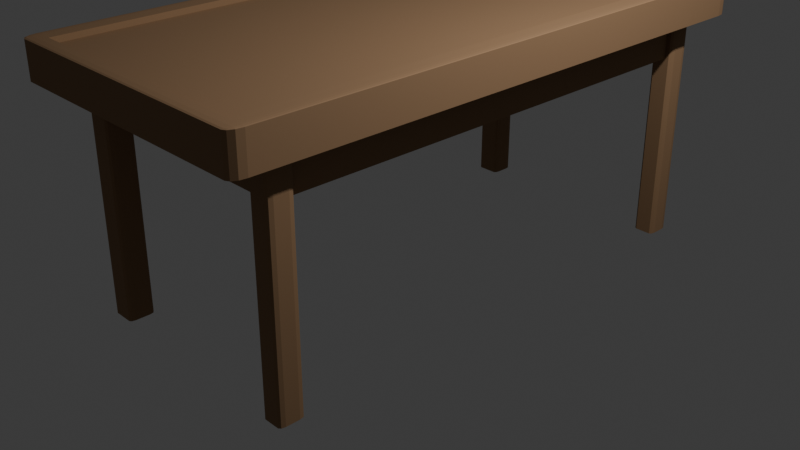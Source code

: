 # Source: Table.blend  (saved by Blender 4.4.30; exported with 4.5.12 LTS)
import bpy
from mathutils import Matrix  # noqa: F401  (used for matrix-valued properties, if any)

bpy.ops.wm.read_factory_settings(use_empty=True)
scene = bpy.context.scene
scene.name = 'Scene'

# ---- collections
col_collection = bpy.data.collections.new('Collection'); scene.collection.children.link(col_collection)

# ---- materials (node trees are filled in below, after node groups)
mat_material = bpy.data.materials.new('Material')
mat_material.alpha_threshold = 0.0
mat_material.roughness = 0.5
mat_material.line_color = (0.0, 0.0, 0.0, 1.0)

# ---- material node trees
mat_material.use_nodes = True; mat_material.node_tree.nodes.clear()
_N = mat_material.node_tree.nodes; _L = mat_material.node_tree.links
n0 = _N.new('ShaderNodeOutputMaterial'); n0.name = 'Material Output'; n0.location = (300, 300)
n1 = _N.new('ShaderNodeBsdfPrincipled'); n1.name = 'Principled BSDF'; n1.location = (10, 300)
n1.inputs[0].default_value = (0.2825, 0.1658, 0.08421, 1.0)
n1.inputs[2].default_value = 0.8314
n1.inputs[3].default_value = 1.45
_L.new(n1.outputs[0], n0.inputs[0])
n0.is_active_output = True

# ---- world
world_world = bpy.data.worlds.new('World'); scene.world = world_world
world_world.use_nodes = True; world_world.node_tree.nodes.clear()
_N = world_world.node_tree.nodes; _L = world_world.node_tree.links
n0 = _N.new('ShaderNodeOutputWorld'); n0.name = 'World Output'; n0.location = (300, 300)
n1 = _N.new('ShaderNodeBackground'); n1.name = 'Background'; n1.location = (10, 300)
n1.inputs[0].default_value = (0.05088, 0.05088, 0.05088, 1.0)
_L.new(n1.outputs[0], n0.inputs[0])
n0.is_active_output = True
world_world.color = (0.05088, 0.05088, 0.05088)
world_world.sun_shadow_jitter_overblur = 0.0

# ---- cameras
cam_camera = bpy.data.cameras.new('Camera')
cam_camera.clip_end = 100.0
cam_camera.ortho_scale = 7.314

# ---- lights
light_light = bpy.data.lights.new('Light', 'POINT')
light_light.energy = 1000.0
light_light.shadow_soft_size = 0.1

# ---- meshes
me_cube = bpy.data.meshes.new('Cube')
me_cube.from_pydata([(0.95, 1.074, 0.95), (0.95, 1.024, 1.0), (1.0, 1.024, 0.95), (0.95, 1.067, 0.975), (0.975, 1.067, 0.95), (0.9739, 1.061, 0.9739), (0.975, 1.024, 0.9933), (0.95, 1.049, 0.9933), (0.9739, 1.048, 0.9868), (0.9933, 1.049, 0.95), (0.9933, 1.024, 0.975), (0.9868, 1.048, 0.9739), (0.95, 1.024, -1.0), (0.95, 1.074, -0.95), (1.0, 1.024, -0.95), (0.95, 1.049, -0.9933), (0.975, 1.024, -0.9933), (0.9739, 1.048, -0.9868), (0.975, 1.067, -0.95), (0.95, 1.067, -0.975), (0.9739, 1.061, -0.9739), (0.9933, 1.024, -0.975), (0.9933, 1.049, -0.95), (0.9868, 1.048, -0.9739), (1.0, -0.95, 0.95), (0.95, -0.95, 1.0), (0.95, -1.0, 0.95), (0.9933, -0.95, 0.975), (0.9933, -0.975, 0.95), (0.9868, -0.9739, 0.9739), (0.95, -0.975, 0.9933), (0.975, -0.95, 0.9933), (0.9739, -0.9739, 0.9868), (0.975, -0.9933, 0.95), (0.95, -0.9933, 0.975), (0.9739, -0.9868, 0.9739), (1.0, -0.95, -0.95), (0.95, -1.0, -0.95), (0.95, -0.95, -1.0), (0.9933, -0.975, -0.95), (0.9933, -0.95, -0.975), (0.9868, -0.9739, -0.9739), (0.95, -0.9933, -0.975), (0.975, -0.9933, -0.95), (0.9739, -0.9868, -0.9739), (0.975, -0.95, -0.9933), (0.95, -0.975, -0.9933), (0.9739, -0.9739, -0.9868), (-0.95, 1.074, 0.95), (-1.0, 1.024, 0.95), (-0.95, 1.024, 1.0), (-0.975, 1.067, 0.95), (-0.95, 1.067, 0.975), (-0.9739, 1.061, 0.9739), (-0.9933, 1.024, 0.975), (-0.9933, 1.049, 0.95), (-0.9868, 1.048, 0.9739), (-0.95, 1.049, 0.9933), (-0.975, 1.024, 0.9933), (-0.9739, 1.048, 0.9868), (-1.0, 1.024, -0.95), (-0.95, 1.074, -0.95), (-0.95, 1.024, -1.0), (-0.9933, 1.049, -0.95), (-0.9933, 1.024, -0.975), (-0.9868, 1.048, -0.9739), (-0.95, 1.067, -0.975), (-0.975, 1.067, -0.95), (-0.9739, 1.061, -0.9739), (-0.975, 1.024, -0.9933), (-0.95, 1.049, -0.9933), (-0.9739, 1.048, -0.9868), (-1.0, -0.95, 0.95), (-0.95, -1.0, 0.95), (-0.95, -0.95, 1.0), (-0.9933, -0.975, 0.95), (-0.9933, -0.95, 0.975), (-0.9868, -0.9739, 0.9739), (-0.95, -0.9933, 0.975), (-0.975, -0.9933, 0.95), (-0.9739, -0.9868, 0.9739), (-0.975, -0.95, 0.9933), (-0.95, -0.975, 0.9933), (-0.9739, -0.9739, 0.9868), (-0.95, -0.95, -1.0), (-0.95, -1.0, -0.95), (-1.0, -0.95, -0.95), (-0.95, -0.975, -0.9933), (-0.975, -0.95, -0.9933), (-0.9739, -0.9739, -0.9868), (-0.975, -0.9933, -0.95), (-0.95, -0.9933, -0.975), (-0.9739, -0.9868, -0.9739), (-0.9933, -0.95, -0.975), (-0.9933, -0.975, -0.95), (-0.9868, -0.9739, -0.9739), (-0.95, -0.855, -1.0), (-0.975, -0.855, -0.9933), (-0.9933, -0.855, -0.975), (-1.0, -0.855, -0.95), (0.95, -0.855, 1.0), (0.975, -0.855, 0.9933), (0.9933, -0.855, 0.975), (1.0, -0.855, 0.95), (-0.95, -0.855, 1.0), (-0.975, -0.855, 0.9933), (-0.9933, -0.855, 0.975), (-1.0, -0.855, 0.95), (0.95, -0.855, -1.0), (0.975, -0.855, -0.9933), (0.9933, -0.855, -0.975), (1.0, -0.855, -0.95), (-0.975, -0.7648, -0.9933), (-0.9933, -0.7648, -0.975), (-1.0, -0.7648, -0.95), (0.975, -0.7648, 0.9933), (0.9933, -0.7648, 0.975), (1.0, -0.7648, 0.95), (-0.95, -0.7648, 1.0), (0.95, -0.7648, -1.0), (-0.95, -0.7648, -1.0), (0.95, -0.7648, 1.0), (-0.975, -0.7648, 0.9933), (-0.9933, -0.7648, 0.975), (-1.0, -0.7648, 0.95), (0.975, -0.7648, -0.9933), (0.9933, -0.7648, -0.975), (1.0, -0.7648, -0.95), (-0.975, 0.8643, -0.9933), (-0.9933, 0.8643, -0.975), (-1.0, 0.8643, -0.95), (0.975, 0.8643, 0.9933), (0.9933, 0.8643, 0.975), (1.0, 0.8643, 0.95), (-0.95, 0.8643, 1.0), (0.95, 0.8643, -1.0), (-0.95, 0.8643, -1.0), (0.95, 0.8643, 1.0), (-0.975, 0.8643, 0.9933), (-0.9933, 0.8643, 0.975), (-1.0, 0.8643, 0.95), (0.975, 0.8643, -0.9933), (0.9933, 0.8643, -0.975), (1.0, 0.8643, -0.95), (-0.95, 0.7828, -1.0), (0.95, 0.7828, 1.0), (-0.975, 0.7828, 0.9933), (-0.9933, 0.7828, 0.975), (-1.0, 0.7828, 0.95), (0.975, 0.7828, -0.9933), (0.9933, 0.7828, -0.975), (1.0, 0.7828, -0.95), (-0.975, 0.7828, -0.9933), (-0.9933, 0.7828, -0.975), (-1.0, 0.7828, -0.95), (0.975, 0.7828, 0.9933), (0.9933, 0.7828, 0.975), (1.0, 0.7828, 0.95), (-0.95, 0.7828, 1.0), (0.95, 0.7828, -1.0), (-0.855, 1.049, -0.9933), (-0.855, 1.067, -0.975), (-0.855, 1.074, -0.95), (-0.855, -0.95, 1.0), (-0.855, -0.975, 0.9933), (-0.855, -0.9933, 0.975), (-0.855, -1.0, 0.95), (-0.855, -0.95, -1.0), (-0.855, -0.975, -0.9933), (-0.855, -0.9933, -0.975), (-0.855, -1.0, -0.95), (-0.855, 1.024, 1.0), (-0.855, 1.049, 0.9933), (-0.855, 1.067, 0.975), (-0.855, 1.074, 0.95), (-0.855, -0.855, 1.0), (-0.855, -0.7648, 1.0), (-0.855, 0.8643, 1.0), (-0.855, 0.7828, 1.0), (-0.855, 0.7828, -1.0), (-0.6745, 1.049, -0.9933), (-0.6745, 1.067, -0.975), (-0.6745, 1.074, -0.95), (-0.6745, -0.975, 0.9933), (-0.6745, -0.9933, 0.975), (-0.6745, -1.0, 0.95), (-0.6745, -0.95, -1.0), (-0.6745, 1.024, 1.0), (-0.6745, -0.95, 1.0), (-0.6745, -0.975, -0.9933), (-0.6745, -0.9933, -0.975), (-0.6745, -1.0, -0.95), (-0.6745, 1.049, 0.9933), (-0.6745, 1.067, 0.975), (-0.6745, 1.074, 0.95), (-0.6745, 0.7828, -1.0), (0.8688, 1.049, -0.9933), (0.8688, 1.067, -0.975), (0.8688, 1.074, -0.95), (0.8688, -0.975, 0.9933), (0.8688, -0.9933, 0.975), (0.8688, -1.0, 0.95), (0.8688, -0.95, -1.0), (0.8688, 1.024, 1.0), (0.8688, -0.855, 1.0), (0.8688, -0.7648, 1.0), (0.8688, 0.8643, 1.0), (0.8688, 0.7828, 1.0), (0.8688, -0.95, 1.0), (0.8688, -0.975, -0.9933), (0.8688, -0.9933, -0.975), (0.8688, -1.0, -0.95), (0.8688, 1.049, 0.9933), (0.8688, 1.067, 0.975), (0.8688, 1.074, 0.95), (0.8688, 0.7828, -1.0), (0.7144, -0.95, 1.0), (0.7144, -0.975, -0.9933), (0.7144, -0.9933, -0.975), (0.7144, -1.0, -0.95), (0.7144, 1.049, 0.9933), (0.7144, 1.067, 0.975), (0.7144, 1.074, 0.95), (0.7144, 0.7828, -1.0), (0.7144, 1.049, -0.9933), (0.7144, 1.067, -0.975), (0.7144, 1.074, -0.95), (0.7144, -0.975, 0.9933), (0.7144, -0.9933, 0.975), (0.7144, -1.0, 0.95), (0.7144, -0.95, -1.0), (0.7144, 1.024, 1.0), (-0.835, 0.95, -1.0), (-0.855, 0.93, -1.0), (-0.875, 1.024, -1.0), (-0.855, 1.043, -0.9948), (-0.8491, 0.9441, -1.0), (-0.855, -0.835, -1.0), (-0.835, -0.855, -1.0), (-0.855, -0.875, -1.0), (-0.875, -0.855, -1.0), (-0.8491, -0.8491, -1.0), (-0.835, -0.7648, -1.0), (-0.855, -0.7848, -1.0), (-0.875, -0.7648, -1.0), (-0.855, -0.7448, -1.0), (-0.8491, -0.7706, -1.0), (-0.855, 0.8843, -1.0), (-0.835, 0.8643, -1.0), (-0.855, 0.8443, -1.0), (-0.875, 0.8643, -1.0), (-0.8491, 0.8701, -1.0), (0.8688, 0.93, -1.0), (0.8488, 0.95, -1.0), (0.8688, 1.043, -0.9948), (0.8888, 1.024, -1.0), (0.8629, 0.9441, -1.0), (0.8488, -0.855, -1.0), (0.8688, -0.835, -1.0), (0.8888, -0.855, -1.0), (0.8688, -0.875, -1.0), (0.8629, -0.8491, -1.0), (0.8688, -0.7848, -1.0), (0.8488, -0.7648, -1.0), (0.8688, -0.7448, -1.0), (0.8888, -0.7648, -1.0), (0.8629, -0.7706, -1.0), (0.8488, 0.8643, -1.0), (0.8688, 0.8843, -1.0), (0.8888, 0.8643, -1.0), (0.8688, 0.8443, -1.0), (0.8629, 0.8701, -1.0), (-0.855, 0.93, -13.0), (-0.835, 0.95, -13.0), (-0.8491, 0.9441, -13.0), (-0.835, -0.855, -13.0), (-0.855, -0.835, -13.0), (-0.8491, -0.8491, -13.0), (-0.855, -0.7848, -13.0), (-0.835, -0.7648, -13.0), (-0.8491, -0.7706, -13.0), (-0.835, 0.8643, -13.0), (-0.855, 0.8843, -13.0), (-0.8491, 0.8701, -13.0), (0.8488, 0.95, -13.0), (0.8688, 0.93, -13.0), (0.8629, 0.9441, -13.0), (0.8688, 0.8843, -13.0), (0.8488, 0.8643, -13.0), (0.8629, 0.8701, -13.0), (0.8488, -0.7648, -13.0), (0.8688, -0.7848, -13.0), (0.8629, -0.7706, -13.0), (0.8688, -0.835, -13.0), (0.8488, -0.855, -13.0), (0.8629, -0.8491, -13.0), (-0.6745, 0.93, -1.0), (-0.6945, 0.95, -1.0), (-0.6745, 1.043, -0.9948), (-0.6545, 1.024, -1.0), (-0.6804, 0.9441, -1.0), (-0.6945, -0.855, -1.0), (-0.6745, -0.835, -1.0), (-0.6545, -0.855, -1.0), (-0.6745, -0.875, -1.0), (-0.6804, -0.8491, -1.0), (-0.6745, -0.7848, -1.0), (-0.6945, -0.7648, -1.0), (-0.6745, -0.7448, -1.0), (-0.6545, -0.7648, -1.0), (-0.6804, -0.7706, -1.0), (-0.6945, 0.8643, -1.0), (-0.6745, 0.8843, -1.0), (-0.6545, 0.8643, -1.0), (-0.6745, 0.8443, -1.0), (-0.6804, 0.8701, -1.0), (0.7344, 0.95, -1.0), (0.7144, 0.93, -1.0), (0.6944, 1.024, -1.0), (0.7144, 1.043, -0.9948), (0.7203, 0.9441, -1.0), (0.7144, -0.835, -1.0), (0.7344, -0.855, -1.0), (0.7144, -0.875, -1.0), (0.6944, -0.855, -1.0), (0.7203, -0.8491, -1.0), (0.7344, -0.7648, -1.0), (0.7144, -0.7848, -1.0), (0.6944, -0.7648, -1.0), (0.7144, -0.7448, -1.0), (0.7203, -0.7706, -1.0), (0.7144, 0.8843, -1.0), (0.7344, 0.8643, -1.0), (0.7144, 0.8443, -1.0), (0.6944, 0.8643, -1.0), (0.7203, 0.8701, -1.0), (-0.6945, 0.95, -13.0), (-0.6745, 0.93, -13.0), (-0.6804, 0.9441, -13.0), (-0.6745, -0.835, -13.0), (-0.6945, -0.855, -13.0), (-0.6804, -0.8491, -13.0), (-0.6945, -0.7648, -13.0), (-0.6745, -0.7848, -13.0), (-0.6804, -0.7706, -13.0), (-0.6745, 0.8843, -13.0), (-0.6945, 0.8643, -13.0), (-0.6804, 0.8701, -13.0), (0.7144, 0.93, -13.0), (0.7344, 0.95, -13.0), (0.7203, 0.9441, -13.0), (0.7344, -0.855, -13.0), (0.7144, -0.835, -13.0), (0.7203, -0.8491, -13.0), (0.7144, -0.7848, -13.0), (0.7344, -0.7648, -13.0), (0.7203, -0.7706, -13.0), (0.7344, 0.8643, -13.0), (0.7144, 0.8843, -13.0), (0.7203, 0.8701, -13.0), (-0.6745, -0.95, 0.6943), (-0.855, -0.95, 0.6943), (-0.855, 0.8643, 0.6943), (-0.855, 0.7828, 0.6943), (-0.855, 1.024, 0.6943), (-0.855, -0.7648, 0.6943), (-0.855, -0.855, 0.6943), (-0.6745, 1.024, 0.6943), (-0.6745, -0.855, 0.6943), (-0.6745, -0.7648, 0.6943), (-0.6745, 0.8643, 0.6943), (-0.6745, 0.7828, 0.6943), (0.7144, -0.95, 0.6943), (0.7144, 1.024, 0.6943), (0.8688, 1.024, 0.6943), (0.7144, -0.855, 0.6943), (0.8688, -0.855, 0.6943), (0.7144, -0.7648, 0.6943), (0.8688, -0.7648, 0.6943), (0.7144, 0.8643, 0.6943), (0.8688, 0.8643, 0.6943), (0.7144, 0.7828, 0.6943), (0.8688, 0.7828, 0.6943), (0.8688, -0.95, 0.6943), (0.8488, 0.8643, -3.0), (0.7344, 0.8643, -3.0), (-0.835, 0.8643, -3.0), (-0.6945, 0.8643, -3.0), (-0.6745, 0.8843, -3.0), (-0.6745, 0.93, -3.0), (-0.835, -0.7648, -3.0), (-0.6745, -0.835, -3.0), (-0.6745, -0.7848, -3.0), (-0.6945, -0.7648, -3.0), (0.8488, -0.7648, -3.0), (0.7344, -0.7648, -3.0), (0.763, -0.7648, -1.0), (0.763, -0.7648, -3.0), (0.8202, -0.7648, -1.0), (0.8202, -0.7648, -3.0), (0.8202, 0.9019, -1.0), (0.763, 0.9019, -1.0), (0.8202, 0.9019, -3.0), (0.763, 0.9019, -3.0), (-0.7999, 0.9019, -3.0), (-0.7296, 0.9019, -3.0), (-0.7296, -0.7648, -1.0), (-0.7296, 0.9019, -1.0), (-0.7296, -0.7648, -3.0), (-0.7999, 0.9019, -1.0), (-0.7999, -0.7648, -3.0), (-0.7999, -0.7648, -1.0), (0.7705, -0.7973, -3.0), (0.7705, -0.8224, -3.0), (-0.6745, -0.7973, -1.0), (0.7705, -0.7973, -1.0), (-0.6745, -0.7973, -3.0), (-0.6745, -0.8224, -1.0), (0.7705, -0.8224, -1.0), (-0.6745, -0.8224, -3.0), (0.7528, 0.9186, -3.0), (0.7528, 0.8957, -3.0), (-0.6745, 0.9186, -1.0), (0.7528, 0.9186, -1.0), (-0.6745, 0.9186, -3.0), (-0.6745, 0.8957, -1.0), (0.7528, 0.8957, -1.0), (-0.6745, 0.8957, -3.0)], [], [(215, 159, 119, 265, 264), (130, 140, 49, 60), (170, 166, 73, 85), (175, 104, 74, 163), (111, 103, 24, 36), (0, 3, 5, 4), (3, 7, 8, 5), (1, 6, 8, 7), (6, 10, 11, 8), (2, 9, 11, 10), (9, 4, 5, 11), (5, 8, 11), (12, 15, 17, 16), (15, 19, 20, 17), (13, 18, 20, 19), (18, 22, 23, 20), (14, 21, 23, 22), (21, 16, 17, 23), (17, 20, 23), (24, 27, 29, 28), (27, 31, 32, 29), (25, 30, 32, 31), (30, 34, 35, 32), (26, 33, 35, 34), (33, 28, 29, 35), (29, 32, 35), (36, 39, 41, 40), (39, 43, 44, 41), (37, 42, 44, 43), (42, 46, 47, 44), (38, 45, 47, 46), (45, 40, 41, 47), (41, 44, 47), (48, 51, 53, 52), (51, 55, 56, 53), (49, 54, 56, 55), (54, 58, 59, 56), (50, 57, 59, 58), (57, 52, 53, 59), (53, 56, 59), (60, 63, 65, 64), (63, 67, 68, 65), (61, 66, 68, 67), (66, 70, 71, 68), (62, 69, 71, 70), (69, 64, 65, 71), (65, 68, 71), (72, 75, 77, 76), (75, 79, 80, 77), (73, 78, 80, 79), (78, 82, 83, 80), (74, 81, 83, 82), (81, 76, 77, 83), (77, 80, 83), (84, 87, 89, 88), (87, 91, 92, 89), (85, 90, 92, 91), (90, 94, 95, 92), (86, 93, 95, 94), (93, 88, 89, 95), (89, 92, 95), (96, 84, 88, 97), (97, 88, 93, 98), (98, 93, 86, 99), (298, 297, 232, 235, 160, 180), (160, 70, 66, 161), (161, 66, 61, 162), (2, 14, 22, 9), (9, 22, 18, 4), (4, 18, 13, 0), (85, 73, 79, 90), (90, 79, 75, 94), (94, 75, 72, 86), (26, 37, 43, 33), (33, 43, 39, 28), (28, 39, 36, 24), (48, 61, 67, 51), (51, 67, 63, 55), (55, 63, 60, 49), (163, 74, 82, 164), (164, 82, 78, 165), (165, 78, 73, 166), (100, 25, 31, 101), (101, 31, 27, 102), (102, 27, 24, 103), (202, 38, 46, 209), (209, 46, 42, 210), (210, 42, 37, 211), (134, 50, 58, 138), (138, 58, 54, 139), (139, 54, 49, 140), (203, 1, 7, 212), (212, 7, 3, 213), (213, 3, 0, 214), (135, 12, 16, 141), (141, 16, 21, 142), (142, 21, 14, 143), (198, 214, 0, 13), (40, 110, 111, 36), (45, 109, 110, 40), (38, 108, 109, 45), (76, 106, 107, 72), (81, 105, 106, 76), (74, 104, 105, 81), (116, 102, 103, 117), (115, 101, 102, 116), (121, 100, 101, 115), (113, 98, 99, 114), (112, 97, 98, 113), (120, 96, 97, 112), (127, 117, 103, 111), (176, 118, 104, 175), (86, 72, 107, 99), (178, 158, 118, 176), (151, 157, 117, 127), (144, 120, 112, 152), (152, 112, 113, 153), (153, 113, 114, 154), (145, 121, 115, 155), (155, 115, 116, 156), (156, 116, 117, 157), (110, 126, 127, 111), (109, 125, 126, 110), (108, 119, 125, 109), (106, 123, 124, 107), (105, 122, 123, 106), (104, 118, 122, 105), (99, 107, 124, 114), (10, 132, 133, 2), (6, 131, 132, 10), (1, 137, 131, 6), (64, 129, 130, 60), (69, 128, 129, 64), (62, 136, 128, 69), (14, 2, 133, 143), (171, 50, 134, 177), (262, 265, 119, 108, 259, 258), (150, 142, 143, 151), (149, 141, 142, 150), (159, 135, 141, 149), (147, 139, 140, 148), (146, 138, 139, 147), (158, 134, 138, 146), (154, 148, 140, 130), (114, 124, 148, 154), (118, 158, 146, 122), (122, 146, 147, 123), (123, 147, 148, 124), (119, 159, 149, 125), (125, 149, 150, 126), (126, 150, 151, 127), (132, 156, 157, 133), (131, 155, 156, 132), (137, 145, 155, 131), (129, 153, 154, 130), (128, 152, 153, 129), (136, 144, 152, 128), (143, 133, 157, 151), (177, 134, 158, 178), (384, 385, 357, 288), (338, 300, 296, 389, 337), (207, 206, 380, 382), (306, 309, 328, 327, 321, 324, 303, 302, 417, 414), (178, 176, 365, 363), (175, 163, 361, 366), (179, 195, 308, 307, 406, 411, 242, 245), (418, 413, 412, 415), (171, 177, 362, 364), (61, 48, 174, 162), (52, 173, 174, 48), (57, 172, 173, 52), (50, 171, 172, 57), (91, 169, 170, 85), (87, 168, 169, 91), (84, 167, 168, 87), (184, 165, 166, 185), (183, 164, 165, 184), (188, 163, 164, 183), (181, 161, 162, 182), (180, 160, 161, 181), (341, 305, 301, 340), (188, 216, 372, 360), (191, 185, 166, 170), (304, 303, 324, 323, 230, 186), (219, 229, 185, 191), (177, 178, 363, 362), (423, 426, 421, 420), (224, 180, 181, 225), (225, 181, 182, 226), (216, 188, 183, 227), (227, 183, 184, 228), (228, 184, 185, 229), (231, 187, 367, 373), (163, 188, 360, 361), (216, 208, 383, 372), (204, 205, 378, 376), (12, 255, 254, 196, 15), (252, 255, 12, 135, 269, 268), (136, 250, 249, 179, 144), (314, 313, 334, 333, 223, 195), (162, 174, 194, 182), (173, 193, 194, 174), (172, 192, 193, 173), (171, 187, 192, 172), (169, 190, 191, 170), (168, 189, 190, 169), (167, 186, 189, 168), (137, 206, 207, 145), (1, 203, 206, 137), (145, 207, 205, 121), (121, 205, 204, 100), (34, 200, 201, 26), (30, 199, 200, 34), (25, 208, 199, 30), (19, 197, 198, 13), (15, 196, 197, 19), (331, 317, 348, 358), (100, 204, 208, 25), (37, 26, 201, 211), (272, 274, 273, 336, 338, 337, 345, 347, 346, 281, 283, 282), (120, 244, 243, 237, 240, 96), (333, 332, 267, 270, 215, 223), (260, 259, 108, 38, 202), (226, 222, 214, 198), (221, 213, 214, 222), (220, 212, 213, 221), (231, 203, 212, 220), (218, 210, 211, 219), (217, 209, 210, 218), (230, 202, 209, 217), (223, 215, 264, 263, 398, 396, 326, 329), (195, 223, 329, 328, 309, 308), (186, 230, 217, 189), (189, 217, 218, 190), (190, 218, 219, 191), (187, 231, 220, 192), (192, 220, 221, 193), (193, 221, 222, 194), (182, 194, 222, 226), (239, 238, 301, 304, 186, 167), (408, 393, 342, 279, 390, 410), (319, 318, 299, 298, 180, 224), (249, 248, 311, 314, 195, 179), (205, 207, 382, 378), (203, 231, 373, 374), (208, 204, 376, 383), (206, 203, 374, 380), (200, 228, 229, 201), (199, 227, 228, 200), (208, 216, 227, 199), (197, 225, 226, 198), (196, 224, 225, 197), (254, 253, 316, 319, 224, 196), (176, 175, 366, 365), (211, 201, 229, 219), (348, 350, 349, 284, 286, 285, 287, 289, 288, 357, 359, 358), (354, 356, 355, 290, 292, 291, 293, 295, 294, 351, 353, 352), (247, 233, 272, 282), (235, 234, 62, 70, 160), (321, 327, 354, 352), (270, 269, 135, 159, 215), (237, 243, 278, 276), (262, 258, 293, 291), (278, 280, 279, 342, 344, 343, 339, 341, 340, 275, 277, 276), (387, 386, 281, 346), (323, 322, 257, 260, 202, 230), (96, 240, 239, 167, 84), (252, 268, 287, 285), (144, 179, 245, 244, 120), (232, 236, 233, 234, 235), (237, 241, 238, 239, 240), (242, 246, 243, 244, 245), (247, 251, 248, 249, 250), (252, 256, 253, 254, 255), (257, 261, 258, 259, 260), (262, 266, 263, 264, 265), (267, 271, 268, 269, 270), (257, 322, 351, 294), (257, 294, 295, 261), (261, 295, 293, 258), (290, 394, 263, 266, 292), (301, 238, 275, 340), (237, 276, 277, 241), (241, 277, 275, 238), (278, 243, 246, 280), (316, 253, 284, 349), (252, 285, 286, 256), (232, 297, 336, 273), (232, 273, 274, 236), (236, 274, 272, 233), (281, 386, 248, 251, 283), (256, 286, 284, 253), (287, 268, 271, 289), (62, 234, 233, 247, 250, 136), (296, 300, 297, 298, 299), (301, 305, 302, 303, 304), (306, 310, 307, 308, 309), (311, 315, 312, 313, 314), (316, 320, 317, 318, 319), (321, 325, 322, 323, 324), (326, 330, 327, 328, 329), (331, 335, 332, 333, 334), (280, 246, 242, 390, 279), (339, 391, 302, 305, 341), (306, 392, 343, 344, 310), (289, 271, 267, 384, 288), (348, 317, 320, 350), (283, 251, 247, 282), (311, 387, 346, 347, 315), (315, 347, 345, 388, 312), (336, 297, 300, 338), (292, 266, 262, 291), (321, 352, 353, 325), (325, 353, 351, 322), (354, 327, 330, 356), (350, 320, 316, 349), (331, 358, 359, 335), (296, 299, 318, 317, 331, 334, 313, 312, 425, 422), (370, 362, 363, 371), (367, 364, 362, 370), (371, 363, 365, 369), (369, 365, 366, 368), (368, 366, 361, 360), (375, 368, 360, 372), (377, 369, 368, 375), (381, 371, 369, 377), (373, 367, 370, 379), (379, 370, 371, 381), (380, 379, 381, 382), (374, 373, 379, 380), (382, 381, 377, 378), (378, 377, 375, 376), (376, 375, 372, 383), (187, 171, 364, 367), (267, 332, 385, 384), (311, 248, 386, 387), (425, 312, 388, 427), (406, 307, 393, 408), (417, 302, 391, 419), (398, 263, 394, 399), (399, 394, 290, 355, 395, 397), (326, 396, 397, 395), (398, 399, 402, 400), (356, 330, 326, 395, 355), (400, 402, 403, 401), (399, 397, 403, 402), (396, 398, 400, 401), (397, 396, 401, 403), (410, 411, 409, 404), (411, 406, 407, 409), (406, 408, 405, 407), (409, 407, 405, 404), (242, 411, 410, 390), (408, 410, 404, 405), (417, 419, 413, 418), (414, 417, 418, 415), (419, 391, 339, 343, 392, 416), (306, 414, 416, 392), (335, 359, 357, 385, 332), (416, 414, 415, 412), (419, 416, 412, 413), (422, 425, 426, 423), (424, 427, 388, 345, 337, 389), (296, 422, 424, 389), (427, 424, 420, 421), (424, 422, 423, 420), (425, 427, 421, 426), (310, 344, 342, 393, 307)])
_uv = me_cube.uv_layers.new(name='UVMap')
_uv.uv.foreach_set('vector', [0.3586, 0.5271, 0.3688, 0.5271, 0.3688, 0.7206, 0.3611, 0.7206, 0.3586, 0.7181, 0.3813, 0.233, 0.6187, 0.233, 0.6187, 0.2438, 0.3812, 0.2437, 0.3813, 0.9819, 0.6187, 0.9819, 0.6187, 0.9937, 0.3812, 0.9937, 0.8569, 0.7319, 0.8688, 0.7319, 0.8688, 0.7437, 0.8569, 0.7438, 0.3813, 0.7319, 0.6187, 0.7319, 0.6187, 0.7437, 0.3812, 0.7437, 0.6187, 0.4937, 0.6219, 0.4938, 0.6217, 0.4967, 0.6188, 0.4969, 0.6219, 0.4938, 0.625, 0.4938, 0.625, 0.4967, 0.6217, 0.4967, 0.6312, 0.5062, 0.6281, 0.5062, 0.6283, 0.5, 0.6312, 0.5, 0.6281, 0.5062, 0.6219, 0.5063, 0.6217, 0.5033, 0.6283, 0.5, 0.6187, 0.5063, 0.6188, 0.5031, 0.6217, 0.5033, 0.6219, 0.5063, 0.6188, 0.5031, 0.6188, 0.4969, 0.6217, 0.4967, 0.6217, 0.5033, 0.6217, 0.4967, 0.625, 0.4967, 0.6217, 0.4984, 0.3688, 0.5063, 0.3688, 0.5031, 0.3717, 0.5033, 0.3719, 0.5063, 0.3688, 0.5031, 0.3688, 0.5, 0.3717, 0.5, 0.3717, 0.5033, 0.3812, 0.4937, 0.3813, 0.4969, 0.375, 0.4967, 0.375, 0.4938, 0.3813, 0.4969, 0.3813, 0.5031, 0.3783, 0.5033, 0.375, 0.4967, 0.3812, 0.5062, 0.3781, 0.5062, 0.3783, 0.5033, 0.3813, 0.5031, 0.3781, 0.5062, 0.3719, 0.5063, 0.3717, 0.5033, 0.3783, 0.5033, 0.3717, 0.5033, 0.3717, 0.5, 0.3734, 0.5033, 0.6187, 0.7437, 0.6219, 0.7438, 0.6217, 0.7467, 0.6188, 0.7469, 0.6219, 0.7438, 0.6281, 0.7438, 0.6283, 0.75, 0.6217, 0.7467, 0.6312, 0.7437, 0.6312, 0.75, 0.6283, 0.75, 0.6281, 0.7438, 0.625, 0.7563, 0.6219, 0.7563, 0.6217, 0.7533, 0.625, 0.7533, 0.6187, 0.7563, 0.6188, 0.7531, 0.6217, 0.7533, 0.6219, 0.7563, 0.6188, 0.7531, 0.6188, 0.7469, 0.6217, 0.7467, 0.6217, 0.7533, 0.6217, 0.7516, 0.625, 0.7533, 0.6217, 0.7533, 0.3812, 0.7437, 0.3813, 0.7469, 0.3783, 0.7467, 0.3781, 0.7438, 0.3813, 0.7469, 0.3813, 0.7531, 0.375, 0.7533, 0.3783, 0.7467, 0.3812, 0.7562, 0.375, 0.7563, 0.375, 0.7533, 0.3813, 0.7531, 0.3688, 0.75, 0.3688, 0.7469, 0.3717, 0.7467, 0.3717, 0.75, 0.3688, 0.7437, 0.3719, 0.7438, 0.3717, 0.7467, 0.3688, 0.7469, 0.3719, 0.7438, 0.3781, 0.7438, 0.3783, 0.7467, 0.3717, 0.7467, 0.3734, 0.7467, 0.3717, 0.75, 0.3717, 0.7467, 0.6187, 0.2563, 0.6188, 0.2531, 0.6217, 0.2533, 0.6219, 0.2562, 0.6188, 0.2531, 0.6188, 0.2469, 0.6217, 0.2467, 0.6217, 0.2533, 0.6187, 0.2438, 0.6219, 0.2438, 0.6217, 0.2467, 0.6188, 0.2469, 0.6219, 0.2438, 0.625, 0.2438, 0.625, 0.2467, 0.6217, 0.2467, 0.8688, 0.5063, 0.8688, 0.5, 0.875, 0.5033, 0.875, 0.5063, 0.625, 0.2562, 0.6219, 0.2562, 0.6217, 0.2533, 0.625, 0.25, 0.6217, 0.2484, 0.6217, 0.2467, 0.625, 0.2467, 0.3812, 0.2437, 0.3813, 0.2469, 0.375, 0.2467, 0.375, 0.2438, 0.3813, 0.2469, 0.3813, 0.2531, 0.375, 0.2533, 0.375, 0.2467, 0.3812, 0.2562, 0.375, 0.2562, 0.375, 0.2533, 0.3813, 0.2531, 0.1312, 0.5, 0.1312, 0.5031, 0.1283, 0.5033, 0.1283, 0.5, 0.1312, 0.5062, 0.1281, 0.5062, 0.1283, 0.5033, 0.1312, 0.5031, 0.1281, 0.5062, 0.125, 0.5063, 0.125, 0.5033, 0.1283, 0.5033, 0.125, 0.5033, 0.1283, 0.5, 0.1283, 0.5033, 0.6187, 0.00625, 0.6188, 0.003129, 0.6217, 0.003261, 0.6219, 0.00625, 0.6188, 0.003129, 0.6187, 0.0, 0.6217, 0.0, 0.6217, 0.003261, 0.6187, 0.9937, 0.6219, 0.9938, 0.6217, 1.0, 0.6187, 1.0, 0.6219, 0.9938, 0.625, 0.9937, 0.625, 1.0, 0.6217, 1.0, 0.8688, 0.7437, 0.875, 0.7438, 0.875, 0.7467, 0.8688, 0.75, 0.625, 0.00625, 0.6219, 0.00625, 0.6217, 0.003261, 0.625, 0.003261, 0.6217, 0.003261, 0.6217, 0.0, 0.625, 0.003261, 0.1312, 0.7437, 0.1312, 0.7469, 0.1283, 0.7467, 0.1281, 0.7438, 0.1312, 0.7469, 0.1312, 0.75, 0.1283, 0.75, 0.1283, 0.7467, 0.3812, 0.9937, 0.3813, 1.0, 0.375, 0.9967, 0.375, 0.9937, 0.3813, 0.0, 0.3813, 0.003129, 0.375, 0.003261, 0.375, 0.0, 0.3812, 0.00625, 0.375, 0.00625, 0.375, 0.003261, 0.3813, 0.003129, 0.125, 0.7438, 0.1281, 0.7438, 0.1283, 0.7467, 0.125, 0.7467, 0.1283, 0.7467, 0.1283, 0.75, 0.125, 0.7467, 0.1312, 0.7319, 0.1312, 0.7437, 0.1281, 0.7438, 0.1281, 0.7319, 0.1281, 0.7319, 0.1281, 0.7438, 0.125, 0.7438, 0.125, 0.7319, 0.375, 0.01812, 0.375, 0.00625, 0.3812, 0.00625, 0.3813, 0.01812, 0.1657, 0.5038, 0.1632, 0.5062, 0.1456, 0.5062, 0.1431, 0.5038, 0.1431, 0.5031, 0.1657, 0.5031, 0.1431, 0.5031, 0.1312, 0.5031, 0.1312, 0.5, 0.1431, 0.5, 0.375, 0.2681, 0.375, 0.2562, 0.3812, 0.2562, 0.3813, 0.2681, 0.6187, 0.5063, 0.3812, 0.5062, 0.3813, 0.5031, 0.6188, 0.5031, 0.6188, 0.5031, 0.3813, 0.5031, 0.3813, 0.4969, 0.6188, 0.4969, 0.6188, 0.4969, 0.3813, 0.4969, 0.3812, 0.4937, 0.6187, 0.4937, 0.3812, 0.9937, 0.6187, 0.9937, 0.6187, 1.0, 0.3813, 1.0, 0.3813, 0.0, 0.6187, 0.0, 0.6188, 0.003129, 0.3813, 0.003129, 0.3813, 0.003129, 0.6188, 0.003129, 0.6187, 0.00625, 0.3812, 0.00625, 0.6187, 0.7563, 0.3812, 0.7562, 0.3813, 0.7531, 0.6188, 0.7531, 0.6188, 0.7531, 0.3813, 0.7531, 0.3813, 0.7469, 0.6188, 0.7469, 0.6188, 0.7469, 0.3813, 0.7469, 0.3812, 0.7437, 0.6187, 0.7437, 0.6187, 0.2563, 0.3812, 0.2562, 0.3813, 0.2531, 0.6188, 0.2531, 0.6188, 0.2531, 0.3813, 0.2531, 0.3813, 0.2469, 0.6188, 0.2469, 0.6188, 0.2469, 0.3813, 0.2469, 0.3812, 0.2437, 0.6187, 0.2438, 0.8569, 0.7438, 0.8688, 0.7437, 0.8688, 0.75, 0.8569, 0.75, 0.625, 0.9819, 0.625, 0.9937, 0.6219, 0.9938, 0.6219, 0.9819, 0.6219, 0.9819, 0.6219, 0.9938, 0.6187, 0.9937, 0.6187, 0.9819, 0.6313, 0.7319, 0.6312, 0.7437, 0.6281, 0.7438, 0.6281, 0.7319, 0.6281, 0.7319, 0.6281, 0.7438, 0.6219, 0.7438, 0.6219, 0.7319, 0.6219, 0.7319, 0.6219, 0.7438, 0.6187, 0.7437, 0.6187, 0.7319, 0.3586, 0.7437, 0.3688, 0.7437, 0.3688, 0.7469, 0.3586, 0.7469, 0.3586, 0.7469, 0.3688, 0.7469, 0.3688, 0.75, 0.3586, 0.75, 0.375, 0.7664, 0.375, 0.7563, 0.3812, 0.7562, 0.3812, 0.7664, 0.8688, 0.517, 0.8688, 0.5063, 0.875, 0.5063, 0.875, 0.517, 0.625, 0.233, 0.625, 0.2438, 0.6219, 0.2438, 0.6219, 0.233, 0.6219, 0.233, 0.6219, 0.2438, 0.6187, 0.2438, 0.6187, 0.233, 0.6414, 0.5062, 0.6312, 0.5062, 0.6312, 0.5, 0.6414, 0.5, 0.625, 0.4836, 0.625, 0.4938, 0.6219, 0.4938, 0.6219, 0.4836, 0.6219, 0.4836, 0.6219, 0.4938, 0.6187, 0.4937, 0.6187, 0.4836, 0.3688, 0.517, 0.3688, 0.5063, 0.3719, 0.5063, 0.3719, 0.517, 0.3719, 0.517, 0.3719, 0.5063, 0.3781, 0.5062, 0.3781, 0.517, 0.3781, 0.517, 0.3781, 0.5062, 0.3812, 0.5062, 0.3813, 0.517, 0.3812, 0.4836, 0.6187, 0.4836, 0.6187, 0.4937, 0.3812, 0.4937, 0.3781, 0.7438, 0.3781, 0.7319, 0.3813, 0.7319, 0.3812, 0.7437, 0.3719, 0.7438, 0.3719, 0.7319, 0.3781, 0.7319, 0.3781, 0.7438, 0.3688, 0.7437, 0.3688, 0.7319, 0.3719, 0.7319, 0.3719, 0.7438, 0.6219, 0.00625, 0.6219, 0.01812, 0.6187, 0.01812, 0.6187, 0.00625, 0.625, 0.00625, 0.625, 0.01812, 0.6219, 0.01812, 0.6219, 0.00625, 0.8688, 0.7437, 0.8688, 0.7319, 0.875, 0.7319, 0.875, 0.7438, 0.6219, 0.7206, 0.6219, 0.7319, 0.6187, 0.7319, 0.6187, 0.7206, 0.6281, 0.7206, 0.6281, 0.7319, 0.6219, 0.7319, 0.6219, 0.7206, 0.6313, 0.7206, 0.6313, 0.7319, 0.6281, 0.7319, 0.6281, 0.7206, 0.375, 0.02941, 0.375, 0.01812, 0.3813, 0.01812, 0.3813, 0.02941, 0.1281, 0.7206, 0.1281, 0.7319, 0.125, 0.7319, 0.125, 0.7206, 0.1312, 0.7206, 0.1312, 0.7319, 0.1281, 0.7319, 0.1281, 0.7206, 0.3813, 0.7206, 0.6187, 0.7206, 0.6187, 0.7319, 0.3813, 0.7319, 0.8569, 0.7206, 0.8688, 0.7206, 0.8688, 0.7319, 0.8569, 0.7319, 0.3812, 0.00625, 0.6187, 0.00625, 0.6187, 0.01812, 0.3813, 0.01812, 0.8569, 0.5271, 0.8688, 0.5271, 0.8688, 0.7206, 0.8569, 0.7206, 0.3813, 0.5271, 0.6187, 0.5271, 0.6187, 0.7206, 0.3813, 0.7206, 0.1312, 0.5271, 0.1312, 0.7206, 0.1281, 0.7206, 0.1281, 0.5271, 0.1281, 0.5271, 0.1281, 0.7206, 0.125, 0.7206, 0.125, 0.5271, 0.375, 0.2229, 0.375, 0.02941, 0.3813, 0.02941, 0.3813, 0.2229, 0.6313, 0.5271, 0.6313, 0.7206, 0.6281, 0.7206, 0.6281, 0.5271, 0.6281, 0.5271, 0.6281, 0.7206, 0.6219, 0.7206, 0.6219, 0.5271, 0.6219, 0.5271, 0.6219, 0.7206, 0.6187, 0.7206, 0.6187, 0.5271, 0.3781, 0.7319, 0.3781, 0.7206, 0.3813, 0.7206, 0.3813, 0.7319, 0.3719, 0.7319, 0.3719, 0.7206, 0.3781, 0.7206, 0.3781, 0.7319, 0.3688, 0.7319, 0.3688, 0.7206, 0.3719, 0.7206, 0.3719, 0.7319, 0.6219, 0.01812, 0.6219, 0.02941, 0.6187, 0.02941, 0.6187, 0.01812, 0.625, 0.01812, 0.625, 0.02941, 0.6219, 0.02941, 0.6219, 0.01812, 0.8688, 0.7319, 0.8688, 0.7206, 0.875, 0.7206, 0.875, 0.7319, 0.3813, 0.01812, 0.6187, 0.01812, 0.6187, 0.02941, 0.3813, 0.02941, 0.6219, 0.5063, 0.6219, 0.517, 0.6187, 0.517, 0.6187, 0.5063, 0.6281, 0.5062, 0.6281, 0.517, 0.6219, 0.517, 0.6219, 0.5063, 0.6312, 0.5062, 0.6313, 0.517, 0.6281, 0.517, 0.6281, 0.5062, 0.375, 0.2438, 0.375, 0.233, 0.3813, 0.233, 0.3812, 0.2437, 0.1281, 0.5062, 0.1281, 0.517, 0.125, 0.517, 0.125, 0.5063, 0.1312, 0.5062, 0.1312, 0.517, 0.1281, 0.517, 0.1281, 0.5062, 0.3812, 0.5062, 0.6187, 0.5063, 0.6187, 0.517, 0.3813, 0.517, 0.8569, 0.5063, 0.8688, 0.5063, 0.8688, 0.517, 0.8569, 0.517, 0.3586, 0.7231, 0.3611, 0.7206, 0.3688, 0.7206, 0.3688, 0.7319, 0.3611, 0.7319, 0.3586, 0.7294, 0.3781, 0.5271, 0.3781, 0.517, 0.3813, 0.517, 0.3813, 0.5271, 0.3719, 0.5271, 0.3719, 0.517, 0.3781, 0.517, 0.3781, 0.5271, 0.3688, 0.5271, 0.3688, 0.517, 0.3719, 0.517, 0.3719, 0.5271, 0.6219, 0.2229, 0.6219, 0.233, 0.6187, 0.233, 0.6187, 0.2229, 0.625, 0.2229, 0.625, 0.233, 0.6219, 0.233, 0.6219, 0.2229, 0.8688, 0.5271, 0.8688, 0.517, 0.875, 0.517, 0.875, 0.5271, 0.3813, 0.2229, 0.6187, 0.2229, 0.6187, 0.233, 0.3813, 0.233, 0.3813, 0.02941, 0.6187, 0.02941, 0.6187, 0.2229, 0.3813, 0.2229, 0.8688, 0.7206, 0.8688, 0.5271, 0.875, 0.5271, 0.875, 0.7206, 0.625, 0.02941, 0.625, 0.2229, 0.6219, 0.2229, 0.6219, 0.02941, 0.6219, 0.02941, 0.6219, 0.2229, 0.6187, 0.2229, 0.6187, 0.02941, 0.3688, 0.7206, 0.3688, 0.5271, 0.3719, 0.5271, 0.3719, 0.7206, 0.3719, 0.7206, 0.3719, 0.5271, 0.3781, 0.5271, 0.3781, 0.7206, 0.3781, 0.7206, 0.3781, 0.5271, 0.3813, 0.5271, 0.3813, 0.7206, 0.6219, 0.517, 0.6219, 0.5271, 0.6187, 0.5271, 0.6187, 0.517, 0.6281, 0.517, 0.6281, 0.5271, 0.6219, 0.5271, 0.6219, 0.517, 0.6313, 0.517, 0.6313, 0.5271, 0.6281, 0.5271, 0.6281, 0.517, 0.375, 0.233, 0.375, 0.2229, 0.3813, 0.2229, 0.3813, 0.233, 0.1281, 0.517, 0.1281, 0.5271, 0.125, 0.5271, 0.125, 0.517, 0.1312, 0.517, 0.1312, 0.5271, 0.1281, 0.5271, 0.1281, 0.517, 0.3813, 0.517, 0.6187, 0.517, 0.6187, 0.5271, 0.3813, 0.5271, 0.8569, 0.517, 0.8688, 0.517, 0.8688, 0.5271, 0.8569, 0.5271, 0.3561, 0.517, 0.3418, 0.517, 0.3418, 0.517, 0.3561, 0.517, 0.1654, 0.5065, 0.1657, 0.5062, 0.1657, 0.5087, 0.1657, 0.5087, 0.1657, 0.5087, 0.6414, 0.5271, 0.6414, 0.517, 0.6414, 0.517, 0.6414, 0.5271, 0.1657, 0.7231, 0.1682, 0.7206, 0.3368, 0.7206, 0.3393, 0.7231, 0.3393, 0.7294, 0.3368, 0.7319, 0.1682, 0.7319, 0.1657, 0.7294, 0.1657, 0.7278, 0.1657, 0.7247, 0.8569, 0.5271, 0.8569, 0.7206, 0.8569, 0.7206, 0.8569, 0.5271, 0.8569, 0.7319, 0.8569, 0.7438, 0.8569, 0.7438, 0.8569, 0.7319, 0.1431, 0.5271, 0.1657, 0.5271, 0.1657, 0.7181, 0.1632, 0.7206, 0.1588, 0.7206, 0.15, 0.7206, 0.1456, 0.7206, 0.1431, 0.7181, 0.1657, 0.7278, 0.1657, 0.7278, 0.1657, 0.7247, 0.1657, 0.7247, 0.8569, 0.5063, 0.8569, 0.517, 0.8569, 0.517, 0.8569, 0.5063, 0.3812, 0.2562, 0.6187, 0.2563, 0.6187, 0.2681, 0.3813, 0.2681, 0.6219, 0.2562, 0.6219, 0.2681, 0.6187, 0.2681, 0.6187, 0.2563, 0.625, 0.2562, 0.625, 0.2681, 0.6219, 0.2681, 0.6219, 0.2562, 0.8688, 0.5063, 0.8569, 0.5063, 0.8569, 0.5, 0.8688, 0.5, 0.375, 0.9937, 0.375, 0.9819, 0.3813, 0.9819, 0.3812, 0.9937, 0.1312, 0.7469, 0.1431, 0.7469, 0.1431, 0.75, 0.1312, 0.75, 0.1312, 0.7437, 0.1431, 0.7438, 0.1431, 0.7469, 0.1312, 0.7469, 0.6219, 0.9593, 0.6219, 0.9819, 0.6187, 0.9819, 0.6187, 0.9593, 0.625, 0.9593, 0.625, 0.9819, 0.6219, 0.9819, 0.6219, 0.9593, 0.8343, 0.7438, 0.8569, 0.7438, 0.8569, 0.75, 0.8343, 0.75, 0.375, 0.2907, 0.375, 0.2681, 0.3813, 0.2681, 0.3813, 0.2907, 0.1657, 0.5031, 0.1431, 0.5031, 0.1431, 0.5, 0.1657, 0.5, 0.1654, 0.7316, 0.1657, 0.7319, 0.1632, 0.7319, 0.1632, 0.7319, 0.8343, 0.7438, 0.6607, 0.7437, 0.6607, 0.7437, 0.8343, 0.7438, 0.3813, 0.9593, 0.6187, 0.9593, 0.6187, 0.9819, 0.3813, 0.9819, 0.1657, 0.7344, 0.1682, 0.7319, 0.3368, 0.7319, 0.3393, 0.7344, 0.3393, 0.7437, 0.1657, 0.7438, 0.3812, 0.7857, 0.6187, 0.7857, 0.6187, 0.9593, 0.3813, 0.9593, 0.8569, 0.517, 0.8569, 0.5271, 0.8569, 0.5271, 0.8569, 0.517, 0.1657, 0.5102, 0.1657, 0.513, 0.1657, 0.513, 0.1657, 0.5102, 0.3393, 0.5031, 0.1657, 0.5031, 0.1657, 0.5, 0.3393, 0.5, 0.375, 0.4643, 0.375, 0.2907, 0.3813, 0.2907, 0.3812, 0.4643, 0.6607, 0.7437, 0.8343, 0.7438, 0.8343, 0.75, 0.6607, 0.75, 0.625, 0.7857, 0.625, 0.9593, 0.6219, 0.9593, 0.6219, 0.7857, 0.6219, 0.7857, 0.6219, 0.9593, 0.6187, 0.9593, 0.6187, 0.7857, 0.6607, 0.5062, 0.8343, 0.5063, 0.8343, 0.5063, 0.6607, 0.5062, 0.8569, 0.7438, 0.8343, 0.7438, 0.8343, 0.7438, 0.8569, 0.7438, 0.6607, 0.7437, 0.6414, 0.7437, 0.6414, 0.7437, 0.6607, 0.7437, 0.6414, 0.7319, 0.6414, 0.7206, 0.6414, 0.7206, 0.6414, 0.7319, 0.3688, 0.5063, 0.3611, 0.5063, 0.3586, 0.5038, 0.3586, 0.5031, 0.3688, 0.5031, 0.3586, 0.5088, 0.3611, 0.5063, 0.3688, 0.5063, 0.3688, 0.517, 0.3611, 0.517, 0.3586, 0.5145, 0.1312, 0.517, 0.1406, 0.517, 0.1431, 0.5195, 0.1431, 0.5271, 0.1312, 0.5271, 0.1657, 0.5195, 0.1682, 0.517, 0.3368, 0.517, 0.3393, 0.5195, 0.3393, 0.5271, 0.1657, 0.5271, 0.3813, 0.2681, 0.6187, 0.2681, 0.6187, 0.2907, 0.3813, 0.2907, 0.6219, 0.2681, 0.6219, 0.2907, 0.6187, 0.2907, 0.6187, 0.2681, 0.625, 0.2681, 0.625, 0.2907, 0.6219, 0.2907, 0.6219, 0.2681, 0.8569, 0.5063, 0.8343, 0.5063, 0.8343, 0.5, 0.8569, 0.5, 0.375, 0.9819, 0.375, 0.9593, 0.3813, 0.9593, 0.3813, 0.9819, 0.1431, 0.7469, 0.1657, 0.7469, 0.1657, 0.75, 0.1431, 0.75, 0.1431, 0.7438, 0.1657, 0.7438, 0.1657, 0.7469, 0.1431, 0.7469, 0.6313, 0.517, 0.6414, 0.517, 0.6414, 0.5271, 0.6313, 0.5271, 0.6312, 0.5062, 0.6414, 0.5062, 0.6414, 0.517, 0.6313, 0.517, 0.6313, 0.5271, 0.6414, 0.5271, 0.6414, 0.7206, 0.6313, 0.7206, 0.6313, 0.7206, 0.6414, 0.7206, 0.6414, 0.7319, 0.6313, 0.7319, 0.6219, 0.7563, 0.6219, 0.7664, 0.6187, 0.7664, 0.6187, 0.7563, 0.625, 0.7563, 0.625, 0.7664, 0.6219, 0.7664, 0.6219, 0.7563, 0.6312, 0.7437, 0.6414, 0.7437, 0.6414, 0.75, 0.6312, 0.75, 0.375, 0.4938, 0.375, 0.4836, 0.3812, 0.4836, 0.3812, 0.4937, 0.3688, 0.5031, 0.3586, 0.5031, 0.3586, 0.5, 0.3688, 0.5, 0.3393, 0.5145, 0.3393, 0.5088, 0.3393, 0.5088, 0.3393, 0.5145, 0.6313, 0.7319, 0.6414, 0.7319, 0.6414, 0.7437, 0.6312, 0.7437, 0.3812, 0.7562, 0.6187, 0.7563, 0.6187, 0.7664, 0.3812, 0.7664, 0.1431, 0.5087, 0.1434, 0.5065, 0.1456, 0.5062, 0.1632, 0.5062, 0.1654, 0.5065, 0.1657, 0.5087, 0.1657, 0.5145, 0.1654, 0.5167, 0.1632, 0.517, 0.1456, 0.517, 0.1434, 0.5167, 0.1431, 0.5145, 0.1312, 0.7206, 0.1406, 0.7206, 0.1431, 0.7231, 0.1431, 0.7294, 0.1406, 0.7319, 0.1312, 0.7319, 0.3393, 0.5195, 0.3418, 0.517, 0.3561, 0.517, 0.3586, 0.5195, 0.3586, 0.5271, 0.3393, 0.5271, 0.3586, 0.7344, 0.3611, 0.7319, 0.3688, 0.7319, 0.3688, 0.7437, 0.3586, 0.7437, 0.3812, 0.4643, 0.6187, 0.4643, 0.6187, 0.4836, 0.3812, 0.4836, 0.6219, 0.4643, 0.6219, 0.4836, 0.6187, 0.4836, 0.6187, 0.4643, 0.625, 0.4643, 0.625, 0.4836, 0.6219, 0.4836, 0.6219, 0.4643, 0.6607, 0.5062, 0.6414, 0.5062, 0.6414, 0.5, 0.6607, 0.5, 0.375, 0.7857, 0.375, 0.7664, 0.3812, 0.7664, 0.3812, 0.7857, 0.3393, 0.7469, 0.3586, 0.7469, 0.3586, 0.75, 0.3393, 0.75, 0.3393, 0.7437, 0.3586, 0.7437, 0.3586, 0.7469, 0.3393, 0.7469, 0.3393, 0.5271, 0.3586, 0.5271, 0.3586, 0.7181, 0.3561, 0.7206, 0.3525, 0.7206, 0.3454, 0.7206, 0.3418, 0.7206, 0.3393, 0.7181, 0.1657, 0.5271, 0.3393, 0.5271, 0.3393, 0.7181, 0.3368, 0.7206, 0.1682, 0.7206, 0.1657, 0.7181, 0.1657, 0.7438, 0.3393, 0.7437, 0.3393, 0.7469, 0.1657, 0.7469, 0.1657, 0.7469, 0.3393, 0.7469, 0.3393, 0.75, 0.1657, 0.75, 0.375, 0.9593, 0.375, 0.7857, 0.3812, 0.7857, 0.3813, 0.9593, 0.8343, 0.5063, 0.6607, 0.5062, 0.6607, 0.5, 0.8343, 0.5, 0.625, 0.2907, 0.625, 0.4643, 0.6219, 0.4643, 0.6219, 0.2907, 0.6219, 0.2907, 0.6219, 0.4643, 0.6187, 0.4643, 0.6187, 0.2907, 0.3813, 0.2907, 0.6187, 0.2907, 0.6187, 0.4643, 0.3812, 0.4643, 0.1431, 0.7344, 0.1456, 0.7319, 0.1632, 0.7319, 0.1657, 0.7344, 0.1657, 0.7438, 0.1431, 0.7438, 0.1588, 0.7206, 0.1632, 0.7206, 0.1632, 0.7206, 0.1456, 0.7206, 0.1456, 0.7206, 0.15, 0.7206, 0.3393, 0.5038, 0.3368, 0.5063, 0.1682, 0.5062, 0.1657, 0.5038, 0.1657, 0.5031, 0.3393, 0.5031, 0.1431, 0.5195, 0.1456, 0.517, 0.1632, 0.517, 0.1657, 0.5195, 0.1657, 0.5271, 0.1431, 0.5271, 0.6414, 0.7206, 0.6414, 0.5271, 0.6414, 0.5271, 0.6414, 0.7206, 0.6414, 0.5062, 0.6607, 0.5062, 0.6607, 0.5062, 0.6414, 0.5062, 0.6414, 0.7437, 0.6414, 0.7319, 0.6414, 0.7319, 0.6414, 0.7437, 0.6414, 0.517, 0.6414, 0.5062, 0.6414, 0.5062, 0.6414, 0.517, 0.6219, 0.7664, 0.6219, 0.7857, 0.6187, 0.7857, 0.6187, 0.7664, 0.625, 0.7664, 0.625, 0.7857, 0.6219, 0.7857, 0.6219, 0.7664, 0.6414, 0.7437, 0.6607, 0.7437, 0.6607, 0.75, 0.6414, 0.75, 0.375, 0.4836, 0.375, 0.4643, 0.3812, 0.4643, 0.3812, 0.4836, 0.3586, 0.5031, 0.3393, 0.5031, 0.3393, 0.5, 0.3586, 0.5, 0.3586, 0.5038, 0.3561, 0.5063, 0.3418, 0.5063, 0.3393, 0.5038, 0.3393, 0.5031, 0.3586, 0.5031, 0.8569, 0.7206, 0.8569, 0.7319, 0.8569, 0.7319, 0.8569, 0.7206, 0.3812, 0.7664, 0.6187, 0.7664, 0.6187, 0.7857, 0.3812, 0.7857, 0.3393, 0.5088, 0.3396, 0.5065, 0.3418, 0.5063, 0.3561, 0.5063, 0.3584, 0.5065, 0.3586, 0.5088, 0.3586, 0.5145, 0.3584, 0.5167, 0.3561, 0.517, 0.3418, 0.517, 0.3396, 0.5167, 0.3393, 0.5145, 0.3393, 0.7231, 0.3396, 0.7208, 0.3418, 0.7206, 0.3561, 0.7206, 0.3584, 0.7208, 0.3586, 0.7231, 0.3586, 0.7294, 0.3584, 0.7316, 0.3561, 0.7319, 0.3418, 0.7319, 0.3396, 0.7316, 0.3393, 0.7294, 0.1431, 0.5145, 0.1431, 0.5087, 0.1431, 0.5087, 0.1431, 0.5145, 0.1431, 0.5038, 0.1406, 0.5062, 0.1312, 0.5062, 0.1312, 0.5031, 0.1431, 0.5031, 0.3393, 0.7294, 0.3393, 0.7231, 0.3393, 0.7231, 0.3393, 0.7294, 0.3586, 0.5195, 0.3611, 0.517, 0.3688, 0.517, 0.3688, 0.5271, 0.3586, 0.5271, 0.1431, 0.7294, 0.1431, 0.7231, 0.1431, 0.7231, 0.1431, 0.7294, 0.3586, 0.7231, 0.3586, 0.7294, 0.3586, 0.7294, 0.3586, 0.7231, 0.1431, 0.7231, 0.1434, 0.7208, 0.1456, 0.7206, 0.1632, 0.7206, 0.1654, 0.7208, 0.1657, 0.7231, 0.1657, 0.7294, 0.1654, 0.7316, 0.1632, 0.7319, 0.1456, 0.7319, 0.1434, 0.7316, 0.1431, 0.7294, 0.1632, 0.517, 0.1456, 0.517, 0.1456, 0.517, 0.1632, 0.517, 0.3393, 0.7344, 0.3418, 0.7319, 0.3561, 0.7319, 0.3586, 0.7344, 0.3586, 0.7437, 0.3393, 0.7437, 0.1312, 0.7319, 0.1406, 0.7319, 0.1431, 0.7344, 0.1431, 0.7438, 0.1312, 0.7437, 0.3586, 0.5088, 0.3586, 0.5145, 0.3586, 0.5145, 0.3586, 0.5088, 0.1312, 0.5271, 0.1431, 0.5271, 0.1431, 0.7181, 0.1406, 0.7206, 0.1312, 0.7206, 0.1456, 0.5062, 0.1439, 0.5062, 0.1431, 0.5062, 0.1406, 0.5062, 0.1431, 0.5038, 0.1431, 0.7294, 0.1431, 0.7311, 0.1431, 0.7319, 0.1431, 0.7344, 0.1406, 0.7319, 0.1456, 0.7206, 0.1439, 0.7206, 0.1431, 0.7206, 0.1406, 0.7206, 0.1431, 0.7181, 0.1431, 0.5145, 0.1431, 0.5162, 0.1431, 0.517, 0.1431, 0.5195, 0.1406, 0.517, 0.3586, 0.5088, 0.3586, 0.507, 0.3586, 0.5063, 0.3586, 0.5038, 0.3611, 0.5063, 0.3561, 0.7319, 0.3579, 0.7319, 0.3586, 0.7319, 0.3611, 0.7319, 0.3586, 0.7344, 0.3586, 0.7231, 0.3586, 0.7213, 0.3586, 0.7206, 0.3586, 0.7181, 0.3611, 0.7206, 0.3561, 0.517, 0.3579, 0.517, 0.3586, 0.517, 0.3611, 0.517, 0.3586, 0.5195, 0.3561, 0.7319, 0.3418, 0.7319, 0.3418, 0.7319, 0.3561, 0.7319, 0.3561, 0.7319, 0.3561, 0.7319, 0.3584, 0.7316, 0.3586, 0.7319, 0.3586, 0.7319, 0.3584, 0.7316, 0.3586, 0.7294, 0.3586, 0.7294, 0.3561, 0.7206, 0.3561, 0.7206, 0.3561, 0.7206, 0.3586, 0.7206, 0.3584, 0.7208, 0.1632, 0.7319, 0.1456, 0.7319, 0.1456, 0.7319, 0.1632, 0.7319, 0.1431, 0.7294, 0.1431, 0.7294, 0.1434, 0.7316, 0.1431, 0.7319, 0.1431, 0.7319, 0.1434, 0.7316, 0.1456, 0.7319, 0.1456, 0.7319, 0.1431, 0.7231, 0.1431, 0.7231, 0.1431, 0.7206, 0.1434, 0.7208, 0.3418, 0.5063, 0.3561, 0.5063, 0.3561, 0.5063, 0.3418, 0.5063, 0.3586, 0.5088, 0.3586, 0.5088, 0.3584, 0.5065, 0.3586, 0.5063, 0.1456, 0.5062, 0.1632, 0.5062, 0.1632, 0.5062, 0.1456, 0.5062, 0.1456, 0.5062, 0.1456, 0.5062, 0.1434, 0.5065, 0.1431, 0.5062, 0.1431, 0.5062, 0.1434, 0.5065, 0.1431, 0.5087, 0.1431, 0.5087, 0.1456, 0.517, 0.1456, 0.517, 0.1456, 0.517, 0.1431, 0.517, 0.1434, 0.5167, 0.3586, 0.5063, 0.3584, 0.5065, 0.3561, 0.5063, 0.3561, 0.5063, 0.3586, 0.5145, 0.3586, 0.5145, 0.3586, 0.517, 0.3584, 0.5167, 0.1312, 0.5062, 0.1406, 0.5062, 0.1431, 0.5087, 0.1431, 0.5145, 0.1406, 0.517, 0.1312, 0.517, 0.1657, 0.5087, 0.1657, 0.507, 0.1657, 0.5062, 0.1657, 0.5038, 0.1682, 0.5062, 0.1632, 0.7319, 0.165, 0.7319, 0.1657, 0.7319, 0.1682, 0.7319, 0.1657, 0.7344, 0.1657, 0.7231, 0.1657, 0.7213, 0.1657, 0.7206, 0.1657, 0.7181, 0.1682, 0.7206, 0.1632, 0.517, 0.165, 0.517, 0.1657, 0.517, 0.1682, 0.517, 0.1657, 0.5195, 0.3418, 0.5063, 0.34, 0.5063, 0.3393, 0.5063, 0.3368, 0.5063, 0.3393, 0.5038, 0.3393, 0.7294, 0.3393, 0.7311, 0.3393, 0.7319, 0.3393, 0.7344, 0.3368, 0.7319, 0.3418, 0.7206, 0.34, 0.7206, 0.3393, 0.7206, 0.3368, 0.7206, 0.3393, 0.7181, 0.3393, 0.5145, 0.3393, 0.5162, 0.3393, 0.517, 0.3393, 0.5195, 0.3368, 0.517, 0.1434, 0.7208, 0.1431, 0.7206, 0.1456, 0.7206, 0.1456, 0.7206, 0.1456, 0.7206, 0.1657, 0.7294, 0.1657, 0.7294, 0.1657, 0.7294, 0.1657, 0.7319, 0.1654, 0.7316, 0.1657, 0.7231, 0.1657, 0.7231, 0.1657, 0.7231, 0.1654, 0.7208, 0.1657, 0.7206, 0.3584, 0.5167, 0.3586, 0.517, 0.3561, 0.517, 0.3561, 0.517, 0.3561, 0.517, 0.3393, 0.5088, 0.3393, 0.5088, 0.3393, 0.5063, 0.3396, 0.5065, 0.1434, 0.5167, 0.1431, 0.517, 0.1431, 0.5145, 0.1431, 0.5145, 0.1632, 0.517, 0.1632, 0.517, 0.1632, 0.517, 0.1654, 0.5167, 0.1657, 0.517, 0.1657, 0.517, 0.1654, 0.5167, 0.1657, 0.5145, 0.1657, 0.5145, 0.1657, 0.5145, 0.1632, 0.5062, 0.1632, 0.5062, 0.1657, 0.5062, 0.1654, 0.5065, 0.3584, 0.7208, 0.3586, 0.7206, 0.3586, 0.7231, 0.3586, 0.7231, 0.3393, 0.7294, 0.3393, 0.7294, 0.3396, 0.7316, 0.3393, 0.7319, 0.3393, 0.7319, 0.3396, 0.7316, 0.3418, 0.7319, 0.3418, 0.7319, 0.3393, 0.7231, 0.3393, 0.7231, 0.3393, 0.7206, 0.3396, 0.7208, 0.3396, 0.5065, 0.3393, 0.5063, 0.3418, 0.5063, 0.3418, 0.5063, 0.3393, 0.5145, 0.3393, 0.5145, 0.3396, 0.5167, 0.3393, 0.517, 0.1657, 0.5087, 0.1682, 0.5062, 0.3368, 0.5063, 0.3393, 0.5088, 0.3393, 0.5145, 0.3368, 0.517, 0.1682, 0.517, 0.1657, 0.5145, 0.1657, 0.513, 0.1657, 0.5102, 0.8343, 0.517, 0.8569, 0.517, 0.8569, 0.5271, 0.8343, 0.5271, 0.8343, 0.5063, 0.8569, 0.5063, 0.8569, 0.517, 0.8343, 0.517, 0.8343, 0.5271, 0.8569, 0.5271, 0.8569, 0.7206, 0.8343, 0.7206, 0.8343, 0.7206, 0.8569, 0.7206, 0.8569, 0.7319, 0.8343, 0.7319, 0.8343, 0.7319, 0.8569, 0.7319, 0.8569, 0.7438, 0.8343, 0.7438, 0.6607, 0.7319, 0.8343, 0.7319, 0.8343, 0.7438, 0.6607, 0.7437, 0.6607, 0.7206, 0.8343, 0.7206, 0.8343, 0.7319, 0.6607, 0.7319, 0.6607, 0.5271, 0.8343, 0.5271, 0.8343, 0.7206, 0.6607, 0.7206, 0.6607, 0.5062, 0.8343, 0.5063, 0.8343, 0.517, 0.6607, 0.517, 0.6607, 0.517, 0.8343, 0.517, 0.8343, 0.5271, 0.6607, 0.5271, 0.6414, 0.517, 0.6607, 0.517, 0.6607, 0.5271, 0.6414, 0.5271, 0.6414, 0.5062, 0.6607, 0.5062, 0.6607, 0.517, 0.6414, 0.517, 0.6414, 0.5271, 0.6607, 0.5271, 0.6607, 0.7206, 0.6414, 0.7206, 0.6414, 0.7206, 0.6607, 0.7206, 0.6607, 0.7319, 0.6414, 0.7319, 0.6414, 0.7319, 0.6607, 0.7319, 0.6607, 0.7437, 0.6414, 0.7437, 0.8343, 0.5063, 0.8569, 0.5063, 0.8569, 0.5063, 0.8343, 0.5063, 0.3561, 0.517, 0.3418, 0.517, 0.3418, 0.517, 0.3561, 0.517, 0.1632, 0.517, 0.1456, 0.517, 0.1456, 0.517, 0.1632, 0.517, 0.1657, 0.513, 0.1657, 0.5145, 0.1657, 0.5145, 0.1657, 0.513, 0.1588, 0.7206, 0.1632, 0.7206, 0.1632, 0.7206, 0.1588, 0.7206, 0.1657, 0.7278, 0.1657, 0.7294, 0.1657, 0.7294, 0.1657, 0.7278, 0.3525, 0.7206, 0.3561, 0.7206, 0.3561, 0.7206, 0.3525, 0.7206, 0.3525, 0.7206, 0.3561, 0.7206, 0.3561, 0.7206, 0.3418, 0.7206, 0.3418, 0.7206, 0.3454, 0.7206, 0.3418, 0.7206, 0.3454, 0.7206, 0.3454, 0.7206, 0.3418, 0.7206, 0.3525, 0.7206, 0.3525, 0.7206, 0.3525, 0.7206, 0.3525, 0.7206, 0.3396, 0.7208, 0.3393, 0.7206, 0.3418, 0.7206, 0.3418, 0.7206, 0.3418, 0.7206, 0.3525, 0.7206, 0.3525, 0.7206, 0.3454, 0.7206, 0.3454, 0.7206, 0.3525, 0.7206, 0.3454, 0.7206, 0.3454, 0.7206, 0.3525, 0.7206, 0.3454, 0.7206, 0.3525, 0.7206, 0.3525, 0.7206, 0.3454, 0.7206, 0.3454, 0.7206, 0.3454, 0.7206, 0.3454, 0.7206, 0.3454, 0.7206, 0.15, 0.7206, 0.15, 0.7206, 0.15, 0.7206, 0.15, 0.7206, 0.15, 0.7206, 0.1588, 0.7206, 0.1588, 0.7206, 0.15, 0.7206, 0.1588, 0.7206, 0.1588, 0.7206, 0.1588, 0.7206, 0.1588, 0.7206, 0.15, 0.7206, 0.1588, 0.7206, 0.1588, 0.7206, 0.15, 0.7206, 0.1456, 0.7206, 0.15, 0.7206, 0.15, 0.7206, 0.1456, 0.7206, 0.1588, 0.7206, 0.15, 0.7206, 0.15, 0.7206, 0.1588, 0.7206, 0.1657, 0.7278, 0.1657, 0.7278, 0.1657, 0.7278, 0.1657, 0.7278, 0.1657, 0.7247, 0.1657, 0.7278, 0.1657, 0.7278, 0.1657, 0.7247, 0.1657, 0.7278, 0.1657, 0.7294, 0.1657, 0.7294, 0.1657, 0.7231, 0.1657, 0.7231, 0.1657, 0.7247, 0.1657, 0.7231, 0.1657, 0.7247, 0.1657, 0.7247, 0.1657, 0.7231, 0.3393, 0.517, 0.3396, 0.5167, 0.3418, 0.517, 0.3418, 0.517, 0.3418, 0.517, 0.1657, 0.7247, 0.1657, 0.7247, 0.1657, 0.7247, 0.1657, 0.7247, 0.1657, 0.7278, 0.1657, 0.7247, 0.1657, 0.7247, 0.1657, 0.7278, 0.1657, 0.5102, 0.1657, 0.513, 0.1657, 0.513, 0.1657, 0.5102, 0.1657, 0.5102, 0.1657, 0.513, 0.1657, 0.5145, 0.1657, 0.5145, 0.1657, 0.5087, 0.1657, 0.5087, 0.1657, 0.5087, 0.1657, 0.5102, 0.1657, 0.5102, 0.1657, 0.5087, 0.1657, 0.513, 0.1657, 0.5102, 0.1657, 0.5102, 0.1657, 0.513, 0.1657, 0.5102, 0.1657, 0.5102, 0.1657, 0.5102, 0.1657, 0.5102, 0.1657, 0.513, 0.1657, 0.513, 0.1657, 0.513, 0.1657, 0.513, 0.1657, 0.7206, 0.1654, 0.7208, 0.1632, 0.7206, 0.1632, 0.7206, 0.1632, 0.7206])
me_cube.materials.append(mat_material)
me_cube.use_mirror_vertex_groups = False
me_cube.update()

# ---- objects
ob_cube = bpy.data.objects.new('Cube', me_cube)
ob_light = bpy.data.objects.new('Light', light_light)
ob_camera = bpy.data.objects.new('Camera', cam_camera)

# ---- transforms, parenting, visibility, modifiers, constraints
ob_cube.location = (0.0, 0.0, 2.0)
ob_cube.scale = (1.5, 3.0, 0.2)
ob_cube.lock_rotations_4d = False
ob_cube.empty_display_type = 'ARROWS'
ob_cube.lineart.crease_threshold = 0.0
ob_light.location = (4.076, 1.005, 5.904)
ob_light.rotation_euler = (0.6503, 0.05522, 1.866)
ob_light.lock_rotations_4d = False
ob_light.empty_display_type = 'ARROWS'
ob_light.color = (0.0, 0.0, 0.0, 0.0)
ob_light.lineart.crease_threshold = 0.0
ob_camera.location = (7.359, -6.926, 4.958)
ob_camera.rotation_euler = (1.109, 0.0, 0.8149)
ob_camera.lock_rotations_4d = False
ob_camera.empty_display_type = 'ARROWS'
ob_camera.color = (0.0, 0.0, 0.0, 0.0)
ob_camera.display_type = 'WIRE'
ob_camera.lineart.crease_threshold = 0.0

# ---- collection membership
col_collection.objects.link(ob_cube)
col_collection.objects.link(ob_light)
col_collection.objects.link(ob_camera)

# ---- scene / render settings (as saved in the file)
scene.camera = ob_camera
scene.frame_start = 1; scene.frame_end = 250; scene.frame_set(1)
scene.render.engine = 'BLENDER_EEVEE_NEXT'
bpy.context.view_layer.update()
